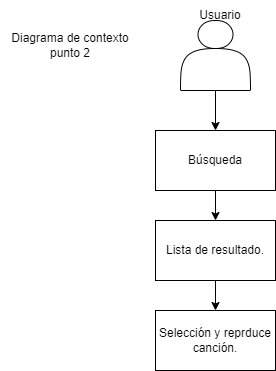

The diagram above was exported from draw.io. Its source (the exported page's mxGraphModel, read from the mxfile embedded in the PNG):
<mxGraphModel dx="1120" dy="524" grid="1" gridSize="10" guides="1" tooltips="1" connect="1" arrows="1" fold="1" page="1" pageScale="1" pageWidth="827" pageHeight="1169" math="0" shadow="0">
  <root>
    <mxCell id="0" />
    <mxCell id="1" parent="0" />
    <mxCell id="wRG4F6vybMPvIOw9Rz-x-5" style="edgeStyle=orthogonalEdgeStyle;rounded=0;orthogonalLoop=1;jettySize=auto;html=1;entryX=0.5;entryY=0;entryDx=0;entryDy=0;" edge="1" parent="1" source="wRG4F6vybMPvIOw9Rz-x-1" target="wRG4F6vybMPvIOw9Rz-x-2">
      <mxGeometry relative="1" as="geometry" />
    </mxCell>
    <mxCell id="wRG4F6vybMPvIOw9Rz-x-1" value="" style="shape=actor;whiteSpace=wrap;html=1;" vertex="1" parent="1">
      <mxGeometry x="300" y="70" width="70" height="70" as="geometry" />
    </mxCell>
    <mxCell id="wRG4F6vybMPvIOw9Rz-x-6" style="edgeStyle=orthogonalEdgeStyle;rounded=0;orthogonalLoop=1;jettySize=auto;html=1;exitX=0.5;exitY=1;exitDx=0;exitDy=0;" edge="1" parent="1" source="wRG4F6vybMPvIOw9Rz-x-2" target="wRG4F6vybMPvIOw9Rz-x-3">
      <mxGeometry relative="1" as="geometry" />
    </mxCell>
    <mxCell id="wRG4F6vybMPvIOw9Rz-x-2" value="Búsqueda" style="rounded=0;whiteSpace=wrap;html=1;" vertex="1" parent="1">
      <mxGeometry x="275" y="180" width="120" height="60" as="geometry" />
    </mxCell>
    <mxCell id="wRG4F6vybMPvIOw9Rz-x-7" style="edgeStyle=orthogonalEdgeStyle;rounded=0;orthogonalLoop=1;jettySize=auto;html=1;exitX=0.5;exitY=1;exitDx=0;exitDy=0;entryX=0.5;entryY=0;entryDx=0;entryDy=0;" edge="1" parent="1" source="wRG4F6vybMPvIOw9Rz-x-3" target="wRG4F6vybMPvIOw9Rz-x-4">
      <mxGeometry relative="1" as="geometry" />
    </mxCell>
    <mxCell id="wRG4F6vybMPvIOw9Rz-x-3" value="Lista de resultado.&lt;span style=&quot;color: rgba(0, 0, 0, 0); font-family: monospace; font-size: 0px; text-align: start; text-wrap: nowrap;&quot;&gt;%3CmxGraphModel%3E%3Croot%3E%3CmxCell%20id%3D%220%22%2F%3E%3CmxCell%20id%3D%221%22%20parent%3D%220%22%2F%3E%3CmxCell%20id%3D%222%22%20value%3D%22B%C3%BAsqueda%22%20style%3D%22rounded%3D0%3BwhiteSpace%3Dwrap%3Bhtml%3D1%3B%22%20vertex%3D%221%22%20parent%3D%221%22%3E%3CmxGeometry%20x%3D%22275%22%20y%3D%22190%22%20width%3D%22120%22%20height%3D%2260%22%20as%3D%22geometry%22%2F%3E%3C%2FmxCell%3E%3C%2Froot%3E%3C%2FmxGraphModel%3E&lt;/span&gt;" style="rounded=0;whiteSpace=wrap;html=1;" vertex="1" parent="1">
      <mxGeometry x="275" y="270" width="120" height="60" as="geometry" />
    </mxCell>
    <mxCell id="wRG4F6vybMPvIOw9Rz-x-4" value="Selección y reprduce canción." style="rounded=0;whiteSpace=wrap;html=1;" vertex="1" parent="1">
      <mxGeometry x="275" y="360" width="120" height="60" as="geometry" />
    </mxCell>
    <mxCell id="wRG4F6vybMPvIOw9Rz-x-8" value="Diagrama de contexto punto 2" style="text;html=1;align=center;verticalAlign=middle;whiteSpace=wrap;rounded=0;" vertex="1" parent="1">
      <mxGeometry x="120" y="80" width="140" height="30" as="geometry" />
    </mxCell>
    <mxCell id="wRG4F6vybMPvIOw9Rz-x-9" value="Usuario" style="text;html=1;align=center;verticalAlign=middle;whiteSpace=wrap;rounded=0;" vertex="1" parent="1">
      <mxGeometry x="310" y="50" width="60" height="30" as="geometry" />
    </mxCell>
  </root>
</mxGraphModel>